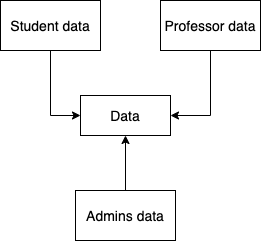

The diagram above was exported from draw.io. Its source (the exported page's mxGraphModel, read from the mxfile embedded in the PNG):
<mxGraphModel dx="946" dy="646" grid="1" gridSize="10" guides="1" tooltips="1" connect="1" arrows="1" fold="1" page="1" pageScale="1" pageWidth="827" pageHeight="1169" math="0" shadow="0">
  <root>
    <mxCell id="0" />
    <mxCell id="1" parent="0" />
    <mxCell id="KnMX5jf15Lu3h4KRsvI--1" style="edgeStyle=orthogonalEdgeStyle;rounded=0;orthogonalLoop=1;jettySize=auto;html=1;exitX=0.5;exitY=1;exitDx=0;exitDy=0;entryX=0;entryY=0.5;entryDx=0;entryDy=0;" edge="1" parent="1" source="KnMX5jf15Lu3h4KRsvI--2" target="KnMX5jf15Lu3h4KRsvI--5">
      <mxGeometry relative="1" as="geometry" />
    </mxCell>
    <mxCell id="KnMX5jf15Lu3h4KRsvI--2" value="&lt;font style=&quot;font-size: 14px&quot;&gt;Student data&lt;/font&gt;" style="rounded=0;whiteSpace=wrap;html=1;" vertex="1" parent="1">
      <mxGeometry x="270" y="200" width="100" height="50" as="geometry" />
    </mxCell>
    <mxCell id="KnMX5jf15Lu3h4KRsvI--3" style="edgeStyle=orthogonalEdgeStyle;rounded=0;orthogonalLoop=1;jettySize=auto;html=1;exitX=0.5;exitY=1;exitDx=0;exitDy=0;entryX=1;entryY=0.5;entryDx=0;entryDy=0;" edge="1" parent="1" source="KnMX5jf15Lu3h4KRsvI--4" target="KnMX5jf15Lu3h4KRsvI--5">
      <mxGeometry relative="1" as="geometry" />
    </mxCell>
    <mxCell id="KnMX5jf15Lu3h4KRsvI--4" value="&lt;font style=&quot;font-size: 14px&quot;&gt;Professor data&lt;/font&gt;" style="rounded=0;whiteSpace=wrap;html=1;" vertex="1" parent="1">
      <mxGeometry x="430" y="200" width="100" height="50" as="geometry" />
    </mxCell>
    <mxCell id="KnMX5jf15Lu3h4KRsvI--5" value="&lt;font style=&quot;font-size: 14px&quot;&gt;Data&lt;/font&gt;" style="rounded=0;whiteSpace=wrap;html=1;" vertex="1" parent="1">
      <mxGeometry x="350" y="295" width="90" height="40" as="geometry" />
    </mxCell>
    <mxCell id="KnMX5jf15Lu3h4KRsvI--6" style="edgeStyle=orthogonalEdgeStyle;rounded=0;orthogonalLoop=1;jettySize=auto;html=1;entryX=0.5;entryY=1;entryDx=0;entryDy=0;" edge="1" parent="1" source="KnMX5jf15Lu3h4KRsvI--7" target="KnMX5jf15Lu3h4KRsvI--5">
      <mxGeometry relative="1" as="geometry" />
    </mxCell>
    <mxCell id="KnMX5jf15Lu3h4KRsvI--7" value="&lt;font style=&quot;font-size: 14px&quot;&gt;Admins data&lt;/font&gt;" style="rounded=0;whiteSpace=wrap;html=1;" vertex="1" parent="1">
      <mxGeometry x="345" y="390" width="100" height="50" as="geometry" />
    </mxCell>
  </root>
</mxGraphModel>